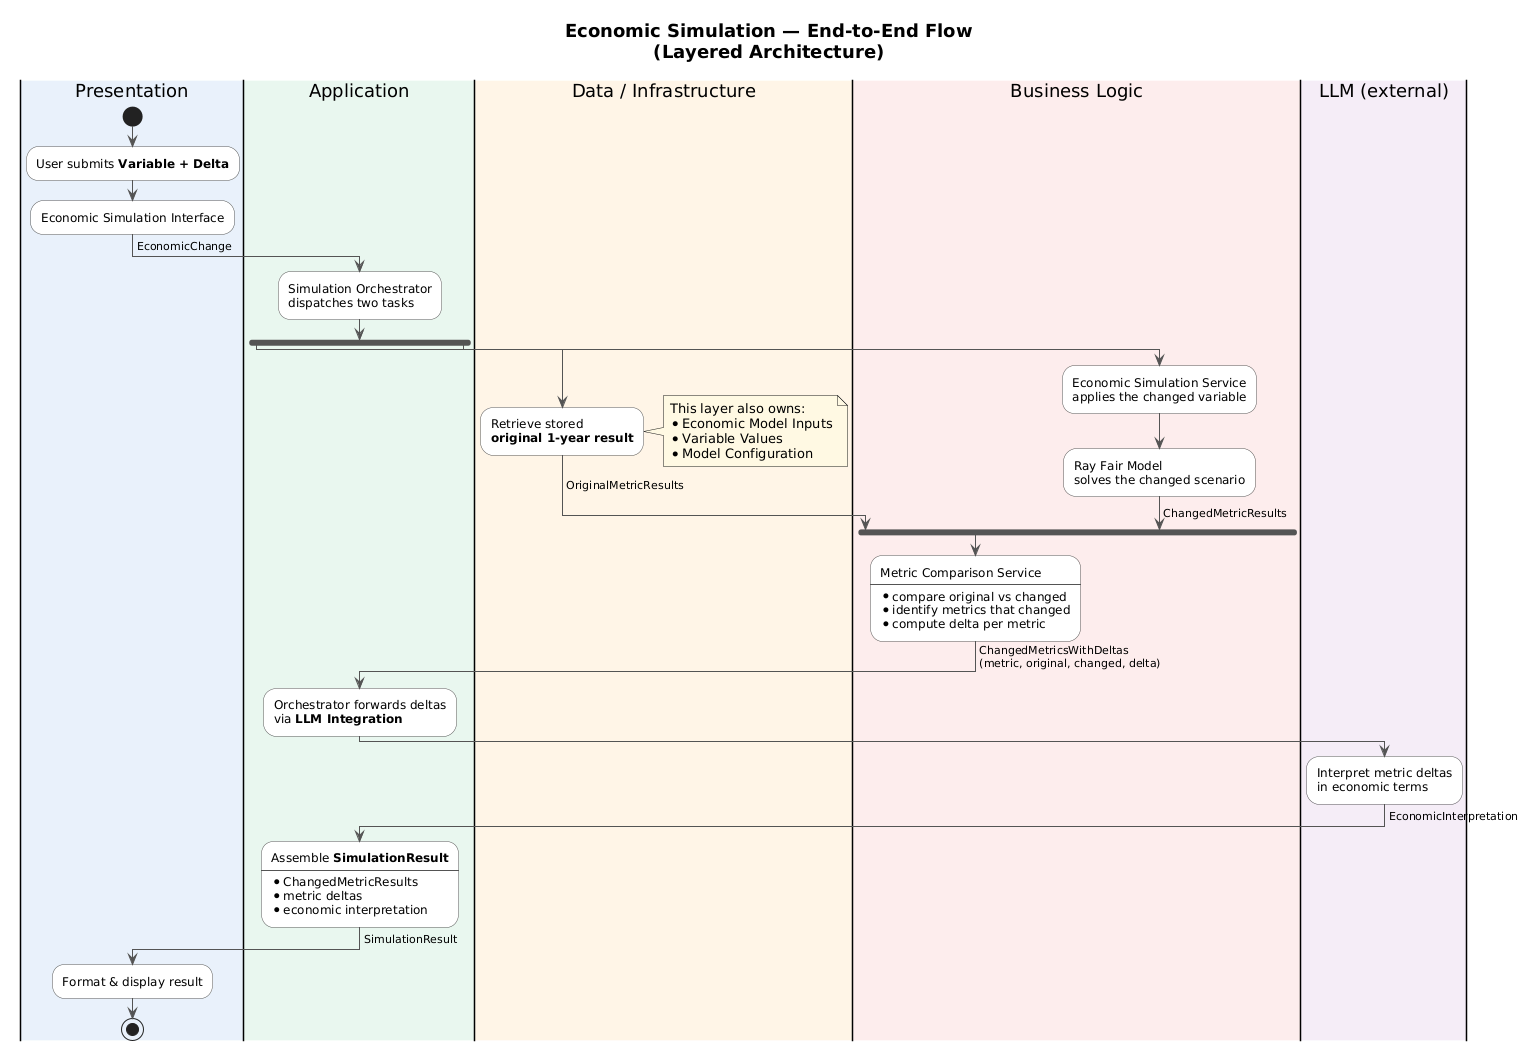

The diagram above was rendered by PlantUML. Its source (embedded in the PNG):
@startuml
title Economic Simulation — End-to-End Flow\n(Layered Architecture)

skinparam shadowing false
skinparam ArrowColor #555555
skinparam ActivityBorderColor #555555
skinparam ActivityBackgroundColor #FFFFFF
skinparam NoteBackgroundColor #FFF9E3
skinparam TitleFontSize 18

|#E8F1FA|Presentation|
start
:User submits **Variable + Delta**;
:Economic Simulation Interface;
-> EconomicChange;

|#E9F7EF|Application|
:Simulation Orchestrator
dispatches two tasks;

fork
  |#FEF5E7|Data / Infrastructure|
  :Retrieve stored
  **original 1-year result**;
  note right
    This layer also owns:
    * Economic Model Inputs
    * Variable Values
    * Model Configuration
  end note
  -> OriginalMetricResults;
fork again
  |#FDEDEC|Business Logic|
  :Economic Simulation Service
  applies the changed variable;
  :Ray Fair Model
  solves the changed scenario;
  -> ChangedMetricResults;
end fork

|#FDEDEC|Business Logic|
:Metric Comparison Service
----
* compare original vs changed
* identify metrics that changed
* compute delta per metric;
-> ChangedMetricsWithDeltas
(metric, original, changed, delta);

|#E9F7EF|Application|
:Orchestrator forwards deltas
via **LLM Integration**;

|#F4ECF7|LLM (external)|
:Interpret metric deltas
in economic terms;
-> EconomicInterpretation;

|#E9F7EF|Application|
:Assemble **SimulationResult**
----
* ChangedMetricResults
* metric deltas
* economic interpretation;
-> SimulationResult;

|#E8F1FA|Presentation|
:Format & display result;
stop
@enduml